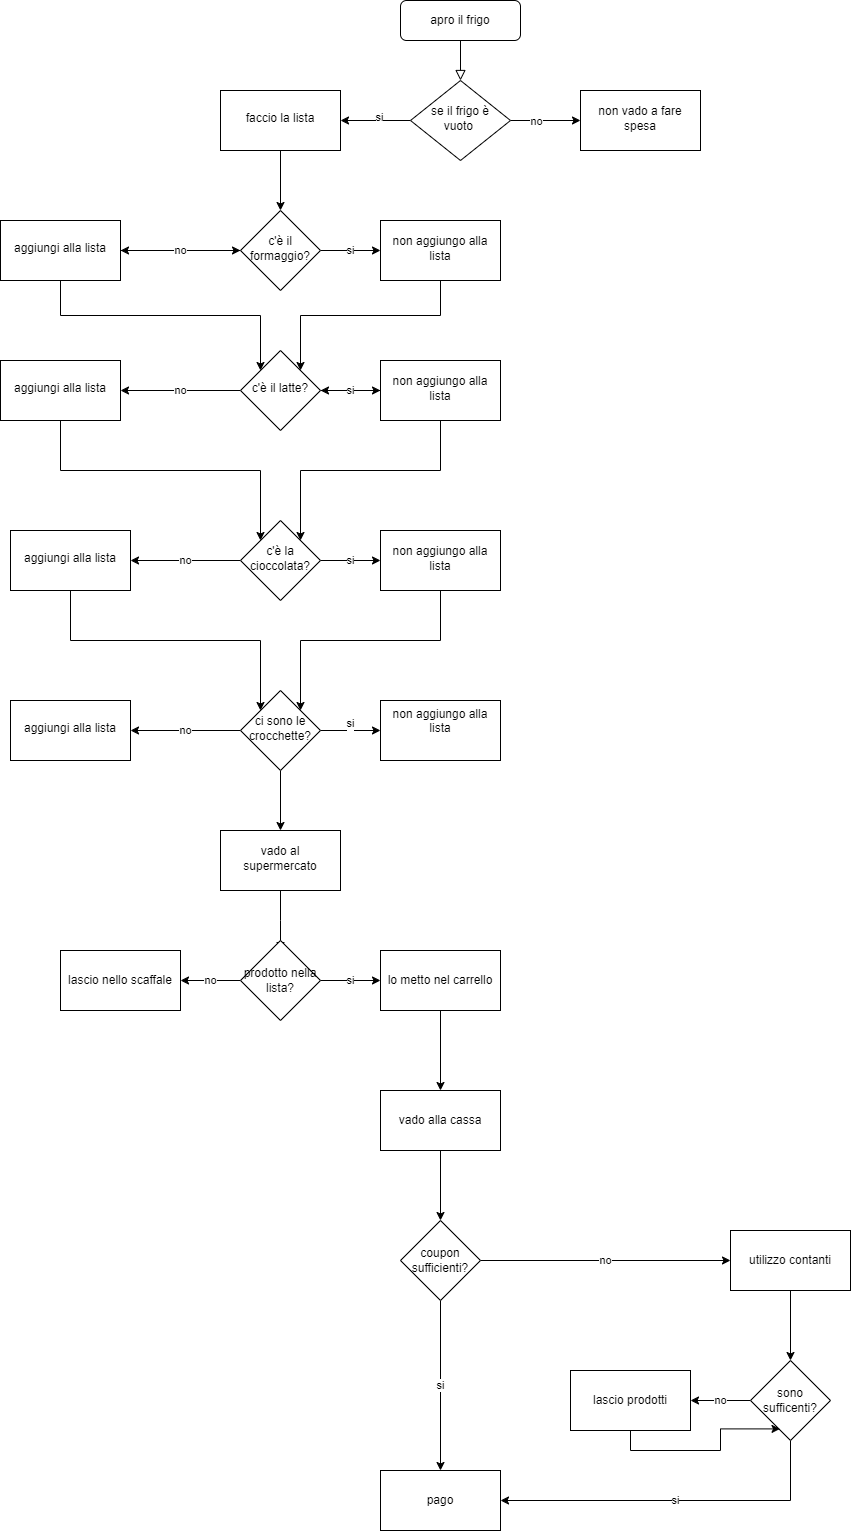

The diagram above was exported from draw.io. Its source (the exported page's mxGraphModel, read from the mxfile embedded in the PNG):
<mxGraphModel dx="1911" dy="838" grid="1" gridSize="10" guides="1" tooltips="1" connect="1" arrows="1" fold="1" page="1" pageScale="1" pageWidth="827" pageHeight="1169" math="0" shadow="0">
  <root>
    <mxCell id="WIyWlLk6GJQsqaUBKTNV-0" />
    <mxCell id="WIyWlLk6GJQsqaUBKTNV-1" parent="WIyWlLk6GJQsqaUBKTNV-0" />
    <mxCell id="WIyWlLk6GJQsqaUBKTNV-2" value="" style="rounded=0;html=1;jettySize=auto;orthogonalLoop=1;fontSize=11;endArrow=block;endFill=0;endSize=8;strokeWidth=1;shadow=0;labelBackgroundColor=none;edgeStyle=orthogonalEdgeStyle;" parent="WIyWlLk6GJQsqaUBKTNV-1" source="WIyWlLk6GJQsqaUBKTNV-3" target="WIyWlLk6GJQsqaUBKTNV-6" edge="1">
      <mxGeometry relative="1" as="geometry" />
    </mxCell>
    <mxCell id="WIyWlLk6GJQsqaUBKTNV-3" value="apro il frigo" style="rounded=1;whiteSpace=wrap;html=1;fontSize=12;glass=0;strokeWidth=1;shadow=0;" parent="WIyWlLk6GJQsqaUBKTNV-1" vertex="1">
      <mxGeometry x="310" y="50" width="120" height="40" as="geometry" />
    </mxCell>
    <mxCell id="wz7vViQyhFYB7Y75K2CN-1" value="" style="edgeStyle=orthogonalEdgeStyle;rounded=0;orthogonalLoop=1;jettySize=auto;html=1;" edge="1" parent="WIyWlLk6GJQsqaUBKTNV-1" source="WIyWlLk6GJQsqaUBKTNV-6" target="wz7vViQyhFYB7Y75K2CN-0">
      <mxGeometry relative="1" as="geometry" />
    </mxCell>
    <mxCell id="wz7vViQyhFYB7Y75K2CN-2" value="no" style="edgeLabel;html=1;align=center;verticalAlign=middle;resizable=0;points=[];" vertex="1" connectable="0" parent="wz7vViQyhFYB7Y75K2CN-1">
      <mxGeometry x="-0.2962" relative="1" as="geometry">
        <mxPoint as="offset" />
      </mxGeometry>
    </mxCell>
    <mxCell id="wz7vViQyhFYB7Y75K2CN-4" value="" style="edgeStyle=orthogonalEdgeStyle;rounded=0;orthogonalLoop=1;jettySize=auto;html=1;" edge="1" parent="WIyWlLk6GJQsqaUBKTNV-1" source="WIyWlLk6GJQsqaUBKTNV-6" target="wz7vViQyhFYB7Y75K2CN-3">
      <mxGeometry relative="1" as="geometry" />
    </mxCell>
    <mxCell id="wz7vViQyhFYB7Y75K2CN-5" value="si" style="edgeLabel;html=1;align=center;verticalAlign=middle;resizable=0;points=[];" vertex="1" connectable="0" parent="wz7vViQyhFYB7Y75K2CN-4">
      <mxGeometry x="-0.0752" y="-4" relative="1" as="geometry">
        <mxPoint as="offset" />
      </mxGeometry>
    </mxCell>
    <mxCell id="WIyWlLk6GJQsqaUBKTNV-6" value="se il frigo è vuoto&amp;nbsp;" style="rhombus;whiteSpace=wrap;html=1;shadow=0;fontFamily=Helvetica;fontSize=12;align=center;strokeWidth=1;spacing=6;spacingTop=-4;" parent="WIyWlLk6GJQsqaUBKTNV-1" vertex="1">
      <mxGeometry x="320" y="130" width="100" height="80" as="geometry" />
    </mxCell>
    <mxCell id="wz7vViQyhFYB7Y75K2CN-0" value="non vado a fare spesa" style="whiteSpace=wrap;html=1;shadow=0;strokeWidth=1;spacing=6;spacingTop=-4;" vertex="1" parent="WIyWlLk6GJQsqaUBKTNV-1">
      <mxGeometry x="490" y="140" width="120" height="60" as="geometry" />
    </mxCell>
    <mxCell id="wz7vViQyhFYB7Y75K2CN-13" value="" style="edgeStyle=orthogonalEdgeStyle;rounded=0;orthogonalLoop=1;jettySize=auto;html=1;" edge="1" parent="WIyWlLk6GJQsqaUBKTNV-1" source="wz7vViQyhFYB7Y75K2CN-3" target="wz7vViQyhFYB7Y75K2CN-12">
      <mxGeometry relative="1" as="geometry" />
    </mxCell>
    <mxCell id="wz7vViQyhFYB7Y75K2CN-3" value="faccio la lista" style="whiteSpace=wrap;html=1;shadow=0;strokeWidth=1;spacing=6;spacingTop=-4;" vertex="1" parent="WIyWlLk6GJQsqaUBKTNV-1">
      <mxGeometry x="130" y="140" width="120" height="60" as="geometry" />
    </mxCell>
    <mxCell id="wz7vViQyhFYB7Y75K2CN-31" value="no" style="edgeStyle=orthogonalEdgeStyle;rounded=0;orthogonalLoop=1;jettySize=auto;html=1;" edge="1" parent="WIyWlLk6GJQsqaUBKTNV-1" source="wz7vViQyhFYB7Y75K2CN-10" target="wz7vViQyhFYB7Y75K2CN-30">
      <mxGeometry relative="1" as="geometry" />
    </mxCell>
    <mxCell id="wz7vViQyhFYB7Y75K2CN-45" value="si" style="edgeStyle=orthogonalEdgeStyle;rounded=0;orthogonalLoop=1;jettySize=auto;html=1;" edge="1" parent="WIyWlLk6GJQsqaUBKTNV-1" source="wz7vViQyhFYB7Y75K2CN-10" target="wz7vViQyhFYB7Y75K2CN-44">
      <mxGeometry relative="1" as="geometry" />
    </mxCell>
    <mxCell id="wz7vViQyhFYB7Y75K2CN-10" value="c'è la cioccolata?" style="rhombus;whiteSpace=wrap;html=1;shadow=0;strokeWidth=1;spacing=6;spacingTop=-4;" vertex="1" parent="WIyWlLk6GJQsqaUBKTNV-1">
      <mxGeometry x="150" y="570" width="80" height="80" as="geometry" />
    </mxCell>
    <mxCell id="wz7vViQyhFYB7Y75K2CN-15" value="" style="edgeStyle=orthogonalEdgeStyle;rounded=0;orthogonalLoop=1;jettySize=auto;html=1;" edge="1" parent="WIyWlLk6GJQsqaUBKTNV-1" source="wz7vViQyhFYB7Y75K2CN-12" target="wz7vViQyhFYB7Y75K2CN-14">
      <mxGeometry relative="1" as="geometry" />
    </mxCell>
    <mxCell id="wz7vViQyhFYB7Y75K2CN-40" value="si" style="edgeStyle=orthogonalEdgeStyle;rounded=0;orthogonalLoop=1;jettySize=auto;html=1;" edge="1" parent="WIyWlLk6GJQsqaUBKTNV-1" source="wz7vViQyhFYB7Y75K2CN-12" target="wz7vViQyhFYB7Y75K2CN-39">
      <mxGeometry relative="1" as="geometry" />
    </mxCell>
    <mxCell id="wz7vViQyhFYB7Y75K2CN-12" value="c'è il formaggio?" style="rhombus;whiteSpace=wrap;html=1;shadow=0;strokeWidth=1;spacing=6;spacingTop=-4;" vertex="1" parent="WIyWlLk6GJQsqaUBKTNV-1">
      <mxGeometry x="150" y="260" width="80" height="80" as="geometry" />
    </mxCell>
    <mxCell id="wz7vViQyhFYB7Y75K2CN-16" value="no" style="edgeStyle=orthogonalEdgeStyle;rounded=0;orthogonalLoop=1;jettySize=auto;html=1;" edge="1" parent="WIyWlLk6GJQsqaUBKTNV-1" source="wz7vViQyhFYB7Y75K2CN-14" target="wz7vViQyhFYB7Y75K2CN-12">
      <mxGeometry relative="1" as="geometry" />
    </mxCell>
    <mxCell id="wz7vViQyhFYB7Y75K2CN-34" style="edgeStyle=orthogonalEdgeStyle;rounded=0;orthogonalLoop=1;jettySize=auto;html=1;exitX=0.5;exitY=1;exitDx=0;exitDy=0;entryX=0;entryY=0;entryDx=0;entryDy=0;" edge="1" parent="WIyWlLk6GJQsqaUBKTNV-1" source="wz7vViQyhFYB7Y75K2CN-14" target="wz7vViQyhFYB7Y75K2CN-6">
      <mxGeometry relative="1" as="geometry" />
    </mxCell>
    <mxCell id="wz7vViQyhFYB7Y75K2CN-14" value="aggiungi alla lista" style="whiteSpace=wrap;html=1;shadow=0;strokeWidth=1;spacing=6;spacingTop=-4;" vertex="1" parent="WIyWlLk6GJQsqaUBKTNV-1">
      <mxGeometry x="-90" y="270" width="120" height="60" as="geometry" />
    </mxCell>
    <mxCell id="wz7vViQyhFYB7Y75K2CN-33" value="no" style="edgeStyle=orthogonalEdgeStyle;rounded=0;orthogonalLoop=1;jettySize=auto;html=1;" edge="1" parent="WIyWlLk6GJQsqaUBKTNV-1" source="wz7vViQyhFYB7Y75K2CN-22" target="wz7vViQyhFYB7Y75K2CN-32">
      <mxGeometry relative="1" as="geometry" />
    </mxCell>
    <mxCell id="wz7vViQyhFYB7Y75K2CN-47" value="si&lt;div&gt;&lt;br&gt;&lt;/div&gt;" style="edgeStyle=orthogonalEdgeStyle;rounded=0;orthogonalLoop=1;jettySize=auto;html=1;" edge="1" parent="WIyWlLk6GJQsqaUBKTNV-1" source="wz7vViQyhFYB7Y75K2CN-22" target="wz7vViQyhFYB7Y75K2CN-46">
      <mxGeometry relative="1" as="geometry" />
    </mxCell>
    <mxCell id="wz7vViQyhFYB7Y75K2CN-52" value="" style="edgeStyle=orthogonalEdgeStyle;rounded=0;orthogonalLoop=1;jettySize=auto;html=1;" edge="1" parent="WIyWlLk6GJQsqaUBKTNV-1" source="wz7vViQyhFYB7Y75K2CN-22" target="wz7vViQyhFYB7Y75K2CN-51">
      <mxGeometry relative="1" as="geometry" />
    </mxCell>
    <mxCell id="wz7vViQyhFYB7Y75K2CN-22" value="ci sono le crocchette?" style="rhombus;whiteSpace=wrap;html=1;shadow=0;strokeWidth=1;spacing=6;spacingTop=-4;" vertex="1" parent="WIyWlLk6GJQsqaUBKTNV-1">
      <mxGeometry x="150" y="740" width="80" height="80" as="geometry" />
    </mxCell>
    <mxCell id="wz7vViQyhFYB7Y75K2CN-29" value="no" style="edgeStyle=orthogonalEdgeStyle;rounded=0;orthogonalLoop=1;jettySize=auto;html=1;" edge="1" parent="WIyWlLk6GJQsqaUBKTNV-1" source="wz7vViQyhFYB7Y75K2CN-6" target="wz7vViQyhFYB7Y75K2CN-28">
      <mxGeometry relative="1" as="geometry" />
    </mxCell>
    <mxCell id="wz7vViQyhFYB7Y75K2CN-42" value="" style="edgeStyle=orthogonalEdgeStyle;rounded=0;orthogonalLoop=1;jettySize=auto;html=1;" edge="1" parent="WIyWlLk6GJQsqaUBKTNV-1" source="wz7vViQyhFYB7Y75K2CN-6" target="wz7vViQyhFYB7Y75K2CN-41">
      <mxGeometry relative="1" as="geometry" />
    </mxCell>
    <mxCell id="wz7vViQyhFYB7Y75K2CN-6" value="c'è il latte?" style="rhombus;whiteSpace=wrap;html=1;shadow=0;strokeWidth=1;spacing=6;spacingTop=-4;" vertex="1" parent="WIyWlLk6GJQsqaUBKTNV-1">
      <mxGeometry x="150" y="400" width="80" height="80" as="geometry" />
    </mxCell>
    <mxCell id="wz7vViQyhFYB7Y75K2CN-35" style="edgeStyle=orthogonalEdgeStyle;rounded=0;orthogonalLoop=1;jettySize=auto;html=1;exitX=0.5;exitY=1;exitDx=0;exitDy=0;entryX=0;entryY=0;entryDx=0;entryDy=0;" edge="1" parent="WIyWlLk6GJQsqaUBKTNV-1" source="wz7vViQyhFYB7Y75K2CN-28" target="wz7vViQyhFYB7Y75K2CN-10">
      <mxGeometry relative="1" as="geometry" />
    </mxCell>
    <mxCell id="wz7vViQyhFYB7Y75K2CN-28" value="aggiungi alla lista" style="whiteSpace=wrap;html=1;shadow=0;strokeWidth=1;spacing=6;spacingTop=-4;" vertex="1" parent="WIyWlLk6GJQsqaUBKTNV-1">
      <mxGeometry x="-90" y="410" width="120" height="60" as="geometry" />
    </mxCell>
    <mxCell id="wz7vViQyhFYB7Y75K2CN-36" style="edgeStyle=orthogonalEdgeStyle;rounded=0;orthogonalLoop=1;jettySize=auto;html=1;exitX=0.5;exitY=1;exitDx=0;exitDy=0;entryX=0;entryY=0;entryDx=0;entryDy=0;" edge="1" parent="WIyWlLk6GJQsqaUBKTNV-1" source="wz7vViQyhFYB7Y75K2CN-30" target="wz7vViQyhFYB7Y75K2CN-22">
      <mxGeometry relative="1" as="geometry" />
    </mxCell>
    <mxCell id="wz7vViQyhFYB7Y75K2CN-30" value="aggiungi alla lista" style="whiteSpace=wrap;html=1;shadow=0;strokeWidth=1;spacing=6;spacingTop=-4;" vertex="1" parent="WIyWlLk6GJQsqaUBKTNV-1">
      <mxGeometry x="-80" y="580" width="120" height="60" as="geometry" />
    </mxCell>
    <mxCell id="wz7vViQyhFYB7Y75K2CN-32" value="aggiungi alla lista" style="whiteSpace=wrap;html=1;shadow=0;strokeWidth=1;spacing=6;spacingTop=-4;" vertex="1" parent="WIyWlLk6GJQsqaUBKTNV-1">
      <mxGeometry x="-80" y="750" width="120" height="60" as="geometry" />
    </mxCell>
    <mxCell id="wz7vViQyhFYB7Y75K2CN-48" style="edgeStyle=orthogonalEdgeStyle;rounded=0;orthogonalLoop=1;jettySize=auto;html=1;exitX=0.5;exitY=1;exitDx=0;exitDy=0;entryX=1;entryY=0;entryDx=0;entryDy=0;" edge="1" parent="WIyWlLk6GJQsqaUBKTNV-1" source="wz7vViQyhFYB7Y75K2CN-39" target="wz7vViQyhFYB7Y75K2CN-6">
      <mxGeometry relative="1" as="geometry" />
    </mxCell>
    <mxCell id="wz7vViQyhFYB7Y75K2CN-39" value="non aggiungo alla lista" style="whiteSpace=wrap;html=1;shadow=0;strokeWidth=1;spacing=6;spacingTop=-4;" vertex="1" parent="WIyWlLk6GJQsqaUBKTNV-1">
      <mxGeometry x="290" y="270" width="120" height="60" as="geometry" />
    </mxCell>
    <mxCell id="wz7vViQyhFYB7Y75K2CN-43" value="si" style="edgeStyle=orthogonalEdgeStyle;rounded=0;orthogonalLoop=1;jettySize=auto;html=1;" edge="1" parent="WIyWlLk6GJQsqaUBKTNV-1" source="wz7vViQyhFYB7Y75K2CN-41" target="wz7vViQyhFYB7Y75K2CN-6">
      <mxGeometry relative="1" as="geometry" />
    </mxCell>
    <mxCell id="wz7vViQyhFYB7Y75K2CN-49" style="edgeStyle=orthogonalEdgeStyle;rounded=0;orthogonalLoop=1;jettySize=auto;html=1;exitX=0.5;exitY=1;exitDx=0;exitDy=0;entryX=1;entryY=0;entryDx=0;entryDy=0;" edge="1" parent="WIyWlLk6GJQsqaUBKTNV-1" source="wz7vViQyhFYB7Y75K2CN-41" target="wz7vViQyhFYB7Y75K2CN-10">
      <mxGeometry relative="1" as="geometry" />
    </mxCell>
    <mxCell id="wz7vViQyhFYB7Y75K2CN-41" value="non aggiungo alla lista" style="whiteSpace=wrap;html=1;shadow=0;strokeWidth=1;spacing=6;spacingTop=-4;" vertex="1" parent="WIyWlLk6GJQsqaUBKTNV-1">
      <mxGeometry x="290" y="410" width="120" height="60" as="geometry" />
    </mxCell>
    <mxCell id="wz7vViQyhFYB7Y75K2CN-50" style="edgeStyle=orthogonalEdgeStyle;rounded=0;orthogonalLoop=1;jettySize=auto;html=1;exitX=0.5;exitY=1;exitDx=0;exitDy=0;entryX=1;entryY=0;entryDx=0;entryDy=0;" edge="1" parent="WIyWlLk6GJQsqaUBKTNV-1" source="wz7vViQyhFYB7Y75K2CN-44" target="wz7vViQyhFYB7Y75K2CN-22">
      <mxGeometry relative="1" as="geometry" />
    </mxCell>
    <mxCell id="wz7vViQyhFYB7Y75K2CN-44" value="non aggiungo alla lista" style="whiteSpace=wrap;html=1;shadow=0;strokeWidth=1;spacing=6;spacingTop=-4;" vertex="1" parent="WIyWlLk6GJQsqaUBKTNV-1">
      <mxGeometry x="290" y="580" width="120" height="60" as="geometry" />
    </mxCell>
    <mxCell id="wz7vViQyhFYB7Y75K2CN-46" value="non aggiungo alla lista&lt;div&gt;&lt;br&gt;&lt;/div&gt;" style="whiteSpace=wrap;html=1;shadow=0;strokeWidth=1;spacing=6;spacingTop=-4;" vertex="1" parent="WIyWlLk6GJQsqaUBKTNV-1">
      <mxGeometry x="290" y="750" width="120" height="60" as="geometry" />
    </mxCell>
    <mxCell id="wz7vViQyhFYB7Y75K2CN-54" value="" style="edgeStyle=orthogonalEdgeStyle;rounded=0;orthogonalLoop=1;jettySize=auto;html=1;" edge="1" parent="WIyWlLk6GJQsqaUBKTNV-1" source="wz7vViQyhFYB7Y75K2CN-51">
      <mxGeometry relative="1" as="geometry">
        <mxPoint x="190" y="1000" as="targetPoint" />
      </mxGeometry>
    </mxCell>
    <mxCell id="wz7vViQyhFYB7Y75K2CN-51" value="vado al supermercato" style="whiteSpace=wrap;html=1;shadow=0;strokeWidth=1;spacing=6;spacingTop=-4;" vertex="1" parent="WIyWlLk6GJQsqaUBKTNV-1">
      <mxGeometry x="130" y="880" width="120" height="60" as="geometry" />
    </mxCell>
    <mxCell id="wz7vViQyhFYB7Y75K2CN-57" value="si" style="edgeStyle=orthogonalEdgeStyle;rounded=0;orthogonalLoop=1;jettySize=auto;html=1;" edge="1" parent="WIyWlLk6GJQsqaUBKTNV-1" source="wz7vViQyhFYB7Y75K2CN-55" target="wz7vViQyhFYB7Y75K2CN-56">
      <mxGeometry relative="1" as="geometry" />
    </mxCell>
    <mxCell id="wz7vViQyhFYB7Y75K2CN-59" value="no" style="edgeStyle=orthogonalEdgeStyle;rounded=0;orthogonalLoop=1;jettySize=auto;html=1;" edge="1" parent="WIyWlLk6GJQsqaUBKTNV-1" source="wz7vViQyhFYB7Y75K2CN-55" target="wz7vViQyhFYB7Y75K2CN-58">
      <mxGeometry relative="1" as="geometry" />
    </mxCell>
    <mxCell id="wz7vViQyhFYB7Y75K2CN-55" value="prodotto nella lista?" style="rhombus;whiteSpace=wrap;html=1;" vertex="1" parent="WIyWlLk6GJQsqaUBKTNV-1">
      <mxGeometry x="150" y="990" width="80" height="80" as="geometry" />
    </mxCell>
    <mxCell id="wz7vViQyhFYB7Y75K2CN-61" value="" style="edgeStyle=orthogonalEdgeStyle;rounded=0;orthogonalLoop=1;jettySize=auto;html=1;" edge="1" parent="WIyWlLk6GJQsqaUBKTNV-1" source="wz7vViQyhFYB7Y75K2CN-56" target="wz7vViQyhFYB7Y75K2CN-60">
      <mxGeometry relative="1" as="geometry" />
    </mxCell>
    <mxCell id="wz7vViQyhFYB7Y75K2CN-56" value="lo metto nel carrello" style="whiteSpace=wrap;html=1;" vertex="1" parent="WIyWlLk6GJQsqaUBKTNV-1">
      <mxGeometry x="290" y="1000" width="120" height="60" as="geometry" />
    </mxCell>
    <mxCell id="wz7vViQyhFYB7Y75K2CN-58" value="lascio nello scaffale" style="whiteSpace=wrap;html=1;" vertex="1" parent="WIyWlLk6GJQsqaUBKTNV-1">
      <mxGeometry x="-30" y="1000" width="120" height="60" as="geometry" />
    </mxCell>
    <mxCell id="wz7vViQyhFYB7Y75K2CN-63" value="" style="edgeStyle=orthogonalEdgeStyle;rounded=0;orthogonalLoop=1;jettySize=auto;html=1;" edge="1" parent="WIyWlLk6GJQsqaUBKTNV-1" source="wz7vViQyhFYB7Y75K2CN-60" target="wz7vViQyhFYB7Y75K2CN-62">
      <mxGeometry relative="1" as="geometry" />
    </mxCell>
    <mxCell id="wz7vViQyhFYB7Y75K2CN-60" value="vado alla cassa" style="whiteSpace=wrap;html=1;" vertex="1" parent="WIyWlLk6GJQsqaUBKTNV-1">
      <mxGeometry x="290" y="1140" width="120" height="60" as="geometry" />
    </mxCell>
    <mxCell id="wz7vViQyhFYB7Y75K2CN-65" value="no" style="edgeStyle=orthogonalEdgeStyle;rounded=0;orthogonalLoop=1;jettySize=auto;html=1;" edge="1" parent="WIyWlLk6GJQsqaUBKTNV-1" source="wz7vViQyhFYB7Y75K2CN-62" target="wz7vViQyhFYB7Y75K2CN-64">
      <mxGeometry relative="1" as="geometry" />
    </mxCell>
    <mxCell id="wz7vViQyhFYB7Y75K2CN-67" value="si" style="edgeStyle=orthogonalEdgeStyle;rounded=0;orthogonalLoop=1;jettySize=auto;html=1;" edge="1" parent="WIyWlLk6GJQsqaUBKTNV-1" source="wz7vViQyhFYB7Y75K2CN-62" target="wz7vViQyhFYB7Y75K2CN-66">
      <mxGeometry relative="1" as="geometry" />
    </mxCell>
    <mxCell id="wz7vViQyhFYB7Y75K2CN-62" value="coupon sufficienti?" style="rhombus;whiteSpace=wrap;html=1;" vertex="1" parent="WIyWlLk6GJQsqaUBKTNV-1">
      <mxGeometry x="310" y="1270" width="80" height="80" as="geometry" />
    </mxCell>
    <mxCell id="wz7vViQyhFYB7Y75K2CN-70" value="" style="edgeStyle=orthogonalEdgeStyle;rounded=0;orthogonalLoop=1;jettySize=auto;html=1;" edge="1" parent="WIyWlLk6GJQsqaUBKTNV-1" source="wz7vViQyhFYB7Y75K2CN-64" target="wz7vViQyhFYB7Y75K2CN-69">
      <mxGeometry relative="1" as="geometry" />
    </mxCell>
    <mxCell id="wz7vViQyhFYB7Y75K2CN-64" value="utilizzo contanti" style="whiteSpace=wrap;html=1;" vertex="1" parent="WIyWlLk6GJQsqaUBKTNV-1">
      <mxGeometry x="640" y="1280" width="120" height="60" as="geometry" />
    </mxCell>
    <mxCell id="wz7vViQyhFYB7Y75K2CN-66" value="pago" style="whiteSpace=wrap;html=1;" vertex="1" parent="WIyWlLk6GJQsqaUBKTNV-1">
      <mxGeometry x="290" y="1520" width="120" height="60" as="geometry" />
    </mxCell>
    <mxCell id="wz7vViQyhFYB7Y75K2CN-72" value="no" style="edgeStyle=orthogonalEdgeStyle;rounded=0;orthogonalLoop=1;jettySize=auto;html=1;" edge="1" parent="WIyWlLk6GJQsqaUBKTNV-1" source="wz7vViQyhFYB7Y75K2CN-69" target="wz7vViQyhFYB7Y75K2CN-71">
      <mxGeometry relative="1" as="geometry" />
    </mxCell>
    <mxCell id="wz7vViQyhFYB7Y75K2CN-75" value="si" style="edgeStyle=orthogonalEdgeStyle;rounded=0;orthogonalLoop=1;jettySize=auto;html=1;exitX=0.5;exitY=1;exitDx=0;exitDy=0;entryX=1;entryY=0.5;entryDx=0;entryDy=0;" edge="1" parent="WIyWlLk6GJQsqaUBKTNV-1" source="wz7vViQyhFYB7Y75K2CN-69" target="wz7vViQyhFYB7Y75K2CN-66">
      <mxGeometry relative="1" as="geometry" />
    </mxCell>
    <mxCell id="wz7vViQyhFYB7Y75K2CN-69" value="sono sufficenti?" style="rhombus;whiteSpace=wrap;html=1;" vertex="1" parent="WIyWlLk6GJQsqaUBKTNV-1">
      <mxGeometry x="660" y="1410" width="80" height="80" as="geometry" />
    </mxCell>
    <mxCell id="wz7vViQyhFYB7Y75K2CN-71" value="lascio prodotti" style="whiteSpace=wrap;html=1;" vertex="1" parent="WIyWlLk6GJQsqaUBKTNV-1">
      <mxGeometry x="480" y="1420" width="120" height="60" as="geometry" />
    </mxCell>
    <mxCell id="wz7vViQyhFYB7Y75K2CN-76" style="edgeStyle=orthogonalEdgeStyle;rounded=0;orthogonalLoop=1;jettySize=auto;html=1;exitX=0.5;exitY=1;exitDx=0;exitDy=0;entryX=0.369;entryY=0.855;entryDx=0;entryDy=0;entryPerimeter=0;" edge="1" parent="WIyWlLk6GJQsqaUBKTNV-1" source="wz7vViQyhFYB7Y75K2CN-71" target="wz7vViQyhFYB7Y75K2CN-69">
      <mxGeometry relative="1" as="geometry" />
    </mxCell>
  </root>
</mxGraphModel>